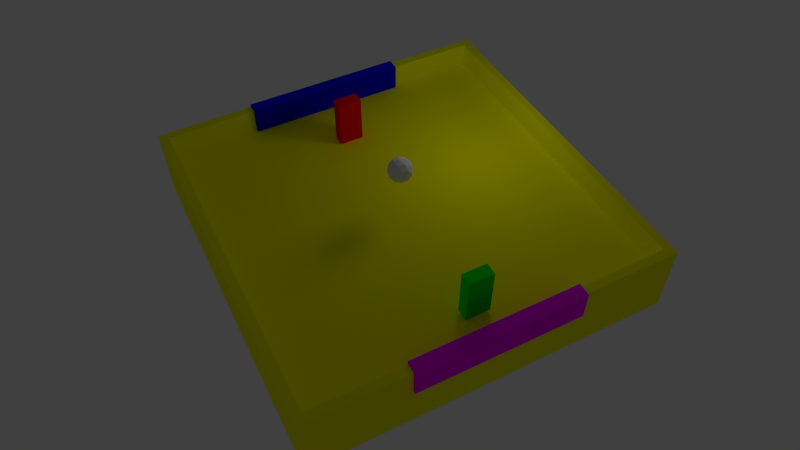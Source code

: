 # Source: sillysoccer.blend  (saved by Blender 2.54.0; exported with 4.5.12 LTS)
import bpy
from mathutils import Matrix  # noqa: F401  (used for matrix-valued properties, if any)

bpy.ops.wm.read_factory_settings(use_empty=True)
scene = bpy.context.scene
scene.name = 'Scene'

# ---- collections
col_collection_1 = bpy.data.collections.new('Collection 1'); scene.collection.children.link(col_collection_1)

# ---- materials (node trees are filled in below, after node groups)
mat_player1_goal = bpy.data.materials.new('player1_goal')
mat_player1_goal.alpha_threshold = 0.0
mat_player1_goal.use_transparent_shadow = False
mat_player1_goal.diffuse_color = (0.0, 0.0, 1.0, 1.0)
mat_player1_goal.roughness = 0.5
mat_player1_goal.line_color = (0.0, 0.0, 0.0, 1.0)
mat_player2_goal = bpy.data.materials.new('player2_goal')
mat_player2_goal.alpha_threshold = 0.0
mat_player2_goal.use_transparent_shadow = False
mat_player2_goal.diffuse_color = (1.0, 0.0, 1.0, 1.0)
mat_player2_goal.roughness = 0.5
mat_player2_goal.line_color = (0.0, 0.0, 0.0, 1.0)
mat_player2 = bpy.data.materials.new('player2')
mat_player2.alpha_threshold = 0.0
mat_player2.use_transparent_shadow = False
mat_player2.diffuse_color = (1.0, 0.0, 0.0, 1.0)
mat_player2.roughness = 0.5
mat_player2.line_color = (0.0, 0.0, 0.0, 1.0)
mat_player1 = bpy.data.materials.new('player1')
mat_player1.alpha_threshold = 0.0
mat_player1.use_transparent_shadow = False
mat_player1.diffuse_color = (0.0, 1.0, 0.0, 1.0)
mat_player1.roughness = 0.5
mat_player1.line_color = (0.0, 0.0, 0.0, 1.0)
mat_gamegrid = bpy.data.materials.new('gamegrid')
mat_gamegrid.alpha_threshold = 0.0
mat_gamegrid.use_transparent_shadow = False
mat_gamegrid.diffuse_color = (1.0, 1.0, 0.0, 1.0)
mat_gamegrid.roughness = 0.5
mat_gamegrid.line_color = (0.0, 0.0, 0.0, 1.0)

# ---- material node trees

# ---- world
world_world = bpy.data.worlds.new('World'); scene.world = world_world
world_world.color = (0.05088, 0.05088, 0.05088)
world_world.use_sun_shadow = False
world_world.sun_shadow_jitter_overblur = 0.0
world_world.cycles.sampling_method = 'MANUAL'
world_world.cycles.sample_map_resolution = 256

# ---- cameras
cam_camera = bpy.data.cameras.new('Camera')
cam_camera.clip_end = 100.0
cam_camera.lens = 35.0
cam_camera.ortho_scale = 7.314
cam_camera.dof.focus_distance = 0.0
cam_camera.dof.aperture_fstop = 128.0

# ---- lights
light_spot = bpy.data.lights.new('Spot', 'POINT')
light_spot.transmission_factor = 0.0
light_spot.cutoff_distance = 30.0
light_spot.energy = 100.0
light_spot.shadow_buffer_clip_start = 1.001
light_spot.shadow_soft_size = 1.0
light_spot.shadow_maximum_resolution = 0.006
light_spot.use_absolute_resolution = True
light_spot.cycles.use_multiple_importance_sampling = False

# ---- meshes
me_mesh_004 = bpy.data.meshes.new('Mesh.004')
me_mesh_004.from_pydata([(1.0, 1.0, -1.0), (1.0, -1.0, -1.0), (-1.0, -1.0, -1.0), (-1.0, 1.0, -1.0), (1.0, 1.0, 1.0), (1.0, -1.0, 1.0), (-1.0, -1.0, 1.0), (-1.0, 1.0, 1.0)], [], [(0, 1, 2, 3), (4, 7, 6, 5), (0, 4, 5, 1), (1, 5, 6, 2), (2, 6, 7, 3), (4, 0, 3, 7)])
me_mesh_004.materials.append(mat_player1_goal)
me_mesh_004.use_remesh_preserve_volume = False
me_mesh_004.use_remesh_preserve_attributes = False
me_mesh_004.use_mirror_vertex_groups = False
me_mesh_004.update()
me_mesh_003 = bpy.data.meshes.new('Mesh.003')
me_mesh_003.from_pydata([(1.0, 1.0, -1.0), (1.0, -1.0, -1.0), (-1.0, -1.0, -1.0), (-1.0, 1.0, -1.0), (1.0, 1.0, 1.0), (1.0, -1.0, 1.0), (-1.0, -1.0, 1.0), (-1.0, 1.0, 1.0)], [], [(0, 1, 2, 3), (4, 7, 6, 5), (0, 4, 5, 1), (1, 5, 6, 2), (2, 6, 7, 3), (4, 0, 3, 7)])
me_mesh_003.materials.append(mat_player2_goal)
me_mesh_003.use_remesh_preserve_volume = False
me_mesh_003.use_remesh_preserve_attributes = False
me_mesh_003.use_mirror_vertex_groups = False
me_mesh_003.update()
me_mesh_005 = bpy.data.meshes.new('Mesh.005')
me_mesh_005.from_pydata([(0.0, 0.0, -1.0), (0.7236, -0.5257, -0.4472), (-0.2764, -0.8506, -0.4472), (-0.8944, 0.0, -0.4472), (-0.2764, 0.8506, -0.4472), (0.7236, 0.5257, -0.4472), (0.2764, -0.8506, 0.4472), (-0.7236, -0.5257, 0.4472), (-0.7236, 0.5257, 0.4472), (0.2764, 0.8506, 0.4472), (0.8944, 0.0, 0.4472), (0.0, 0.0, 1.0), (0.4253, -0.309, -0.8507), (-0.1625, -0.5, -0.8507), (0.2629, -0.809, -0.5257), (0.4253, 0.309, -0.8507), (0.8506, 0.0, -0.5257), (-0.5257, 0.0, -0.8507), (-0.6882, -0.5, -0.5257), (-0.1625, 0.5, -0.8507), (-0.6882, 0.5, -0.5257), (0.2629, 0.809, -0.5257), (0.9511, 0.309, 0.0), (0.9511, -0.309, 0.0), (0.5878, -0.809, 0.0), (0.0, -1.0, 0.0), (-0.5878, -0.809, 0.0), (-0.9511, -0.309, 0.0), (-0.9511, 0.309, 0.0), (-0.5878, 0.809, 0.0), (0.0, 1.0, 0.0), (0.5878, 0.809, 0.0), (0.6882, -0.5, 0.5257), (-0.2629, -0.809, 0.5257), (-0.8506, 0.0, 0.5257), (-0.2629, 0.809, 0.5257), (0.6882, 0.5, 0.5257), (0.5257, 0.0, 0.8507), (0.1625, -0.5, 0.8507), (-0.4253, -0.309, 0.8507), (-0.4253, 0.309, 0.8507), (0.1625, 0.5, 0.8507)], [], [(14, 12, 1), (12, 14, 13), (2, 13, 14), (13, 0, 12), (16, 1, 12), (12, 15, 16), (5, 16, 15), (12, 0, 15), (18, 13, 2), (13, 18, 17), (3, 17, 18), (17, 0, 13), (20, 17, 3), (17, 20, 19), (4, 19, 20), (19, 0, 17), (21, 19, 4), (19, 21, 15), (5, 15, 21), (15, 0, 19), (23, 1, 16), (16, 22, 23), (10, 23, 22), (22, 16, 5), (25, 2, 14), (14, 24, 25), (6, 25, 24), (24, 14, 1), (27, 3, 18), (18, 26, 27), (7, 27, 26), (26, 18, 2), (29, 4, 20), (20, 28, 29), (8, 29, 28), (28, 20, 3), (31, 5, 21), (21, 30, 31), (9, 31, 30), (30, 21, 4), (32, 23, 10), (23, 32, 24), (6, 24, 32), (24, 1, 23), (33, 25, 6), (25, 33, 26), (7, 26, 33), (26, 2, 25), (34, 27, 7), (27, 34, 28), (8, 28, 34), (28, 3, 27), (35, 29, 8), (29, 35, 30), (9, 30, 35), (30, 4, 29), (36, 31, 9), (31, 36, 22), (10, 22, 36), (22, 5, 31), (38, 6, 32), (32, 37, 38), (11, 38, 37), (37, 32, 10), (39, 7, 33), (33, 38, 39), (11, 39, 38), (38, 33, 6), (40, 8, 34), (34, 39, 40), (11, 40, 39), (39, 34, 7), (41, 9, 35), (35, 40, 41), (11, 41, 40), (40, 35, 8), (37, 10, 36), (36, 41, 37), (11, 37, 41), (41, 36, 9)])
me_mesh_005.use_remesh_preserve_volume = False
me_mesh_005.use_remesh_preserve_attributes = False
me_mesh_005.use_mirror_vertex_groups = False
me_mesh_005.update()
me_mesh_002 = bpy.data.meshes.new('Mesh.002')
me_mesh_002.from_pydata([(1.0, 1.0, -1.0), (1.0, -1.0, -1.0), (-1.0, -1.0, -1.0), (-1.0, 1.0, -1.0), (1.0, 1.0, 1.0), (1.0, -1.0, 1.0), (-1.0, -1.0, 1.0), (-1.0, 1.0, 1.0)], [], [(0, 1, 2, 3), (4, 7, 6, 5), (0, 4, 5, 1), (1, 5, 6, 2), (2, 6, 7, 3), (4, 0, 3, 7)])
me_mesh_002.materials.append(mat_player2)
me_mesh_002.use_remesh_preserve_volume = False
me_mesh_002.use_remesh_preserve_attributes = False
me_mesh_002.use_mirror_vertex_groups = False
me_mesh_002.update()
me_mesh_001 = bpy.data.meshes.new('Mesh.001')
me_mesh_001.from_pydata([(1.0, 1.0, -1.0), (1.0, -1.0, -1.0), (-1.0, -1.0, -1.0), (-1.0, 1.0, -1.0), (1.0, 1.0, 1.0), (1.0, -1.0, 1.0), (-1.0, -1.0, 1.0), (-1.0, 1.0, 1.0)], [], [(0, 1, 2, 3), (4, 7, 6, 5), (0, 4, 5, 1), (1, 5, 6, 2), (2, 6, 7, 3), (4, 0, 3, 7)])
me_mesh_001.materials.append(mat_player1)
me_mesh_001.use_remesh_preserve_volume = False
me_mesh_001.use_remesh_preserve_attributes = False
me_mesh_001.use_mirror_vertex_groups = False
me_mesh_001.update()
me_mesh = bpy.data.meshes.new('Mesh')
me_mesh.from_pydata([(1.0, 1.0, -1.0), (1.0, -1.0, -1.0), (-1.0, -1.0, -1.0), (-1.0, 1.0, -1.0), (1.0, 1.0, 1.0), (1.0, -1.0, 1.0), (-1.0, -1.0, 1.0), (-1.0, 1.0, 1.0), (1.05, 1.05, 1.0), (-1.05, 1.05, 1.0), (-1.05, -1.05, 1.0), (1.05, -1.05, 1.0), (-1.05, -1.05, -1.0), (-1.05, 1.05, -1.0), (1.05, 1.05, -1.0), (1.05, -1.05, -1.0), (1.05, 1.05, 2.0), (1.05, -1.05, 2.0), (-1.05, -1.05, 2.0), (-1.05, 1.05, 2.0), (1.0, 1.0, 2.0), (-1.0, 1.0, 2.0), (-1.0, -1.0, 2.0), (1.0, -1.0, 2.0)], [], [(0, 1, 2, 3), (4, 7, 6, 5), (3, 2, 12, 13), (0, 3, 13, 14), (1, 0, 14, 15), (2, 1, 15, 12), (8, 14, 13, 9), (12, 10, 9, 13), (15, 11, 10, 12), (14, 8, 11, 15), (11, 8, 16, 17), (10, 11, 17, 18), (9, 10, 18, 19), (8, 9, 19, 16), (7, 4, 20, 21), (6, 7, 21, 22), (5, 6, 22, 23), (4, 5, 23, 20), (20, 23, 17, 16), (23, 22, 18, 17), (22, 21, 19, 18), (21, 20, 16, 19)])
me_mesh.materials.append(mat_gamegrid)
me_mesh.use_remesh_preserve_volume = False
me_mesh.use_remesh_preserve_attributes = False
me_mesh.use_mirror_vertex_groups = False
me_mesh.update()

# ---- objects
ob_goal1 = bpy.data.objects.new('goal1', me_mesh_004)
ob_goal2 = bpy.data.objects.new('goal2', me_mesh_003)
ob_ball = bpy.data.objects.new('ball', me_mesh_005)
ob_player2 = bpy.data.objects.new('player2', me_mesh_002)
ob_player1 = bpy.data.objects.new('player1', me_mesh_001)
ob_mesh = bpy.data.objects.new('Mesh', me_mesh)
ob_camera = bpy.data.objects.new('Camera', cam_camera)
ob_lamp = bpy.data.objects.new('Lamp', light_spot)

# ---- transforms, parenting, visibility, modifiers, constraints
ob_goal1.location = (0.0, 7.1, 1.5)
ob_goal1.scale = (3.337, 0.2694, 0.6114)
ob_goal1.empty_display_type = 'ARROWS'
ob_goal1.lineart.crease_threshold = 0.0
ob_goal2.location = (0.0, -7.2, 1.5)
ob_goal2.scale = (3.337, 0.2694, 0.6114)
ob_goal2.empty_display_type = 'ARROWS'
ob_goal2.lineart.crease_threshold = 0.0
ob_ball.location = (0.0, 0.0, 3.078)
ob_ball.scale = (0.5, 0.5, 0.5)
ob_ball.empty_display_type = 'ARROWS'
ob_ball.lineart.crease_threshold = 0.0
ob_player2.location = (0.0, 4.687, 2.018)
ob_player2.rotation_euler = (0.0, -0.0, 3.142)
ob_player2.scale = (0.5, 0.25, 1.0)
ob_player2.empty_display_type = 'ARROWS'
ob_player2.lineart.crease_threshold = 0.0
ob_player1.location = (0.0, -5.6, 2.1)
ob_player1.scale = (0.5, 0.25, 1.0)
ob_player1.empty_display_type = 'ARROWS'
ob_player1.lineart.crease_threshold = 0.0
ob_mesh.location = (0.0, 0.0, 0.0)
ob_mesh.scale = (7.0, 7.0, 1.0)
ob_mesh.empty_display_type = 'ARROWS'
ob_mesh.lineart.crease_threshold = 0.0
ob_camera.location = (-9.673, -18.58, 23.25)
ob_camera.rotation_euler = (0.7334, 2.48e-09, -0.4799)
ob_camera.lock_rotations_4d = False
ob_camera.empty_display_type = 'ARROWS'
ob_camera.color = (0.0, 0.0, 0.0, 0.0)
ob_camera.display_type = 'WIRE'
ob_camera.lineart.crease_threshold = 0.0
ob_lamp.location = (4.076, 1.005, 5.904)
ob_lamp.rotation_euler = (0.6503, 0.05522, 1.866)
ob_lamp.lock_rotations_4d = False
ob_lamp.empty_display_type = 'ARROWS'
ob_lamp.color = (0.0, 0.0, 0.0, 0.0)
ob_lamp.lineart.crease_threshold = 0.0

# ---- collection membership
col_collection_1.objects.link(ob_goal1)
col_collection_1.objects.link(ob_goal2)
col_collection_1.objects.link(ob_ball)
col_collection_1.objects.link(ob_player2)
col_collection_1.objects.link(ob_player1)
col_collection_1.objects.link(ob_mesh)
col_collection_1.objects.link(ob_camera)
col_collection_1.objects.link(ob_lamp)

# ---- scene / render settings (as saved in the file)
scene.camera = ob_camera
scene.frame_start = 1; scene.frame_end = 250; scene.frame_set(-29)
scene.render.engine = 'BLENDER_EEVEE_NEXT'
scene.render.image_settings.color_mode = 'RGB'
scene.render.image_settings.compression = 90
scene.render.resolution_percentage = 25
scene.render.pixel_aspect_x = 100.0
scene.render.pixel_aspect_y = 100.0
scene.render.dither_intensity = 0.0
scene.render.bake_margin = 2
scene.render.bake_bias = 0.0
scene.cycles.use_denoising = False
scene.cycles.samples = 10
scene.cycles.sampling_pattern = 'TABULATED_SOBOL'
scene.cycles.light_sampling_threshold = 0.0
scene.cycles.use_adaptive_sampling = False
scene.cycles.use_light_tree = False
scene.cycles.blur_glossy = 0.0
scene.cycles.volume_bounces = 1
scene.cycles.pixel_filter_type = 'GAUSSIAN'
scene.cycles.sample_clamp_indirect = 0.0
scene.view_settings.view_transform = 'Standard'
bpy.context.view_layer.update()
